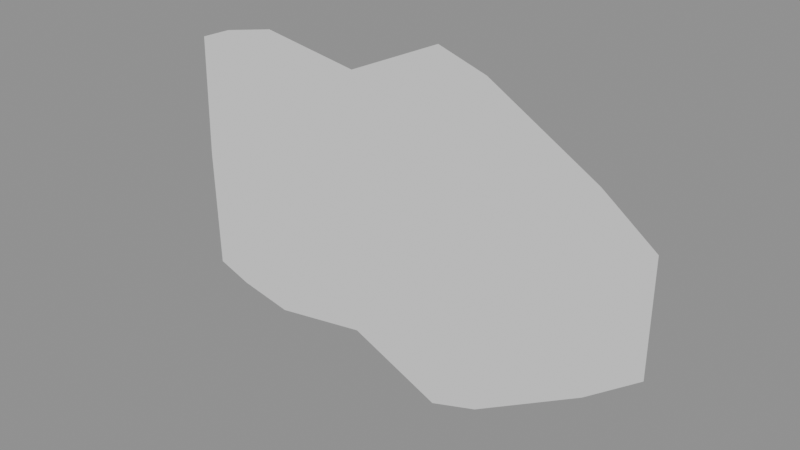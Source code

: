# Source: Spaceships.blend  (saved by Blender 4.3.34; exported with 4.5.12 LTS)
import bpy
from mathutils import Matrix  # noqa: F401  (used for matrix-valued properties, if any)

bpy.ops.wm.read_factory_settings(use_empty=True)
scene = bpy.context.scene
scene.name = 'AssassinCollider'

# ---- meshes
me_assassincollider = bpy.data.meshes.new('AssassinCollider')
me_assassincollider.from_pydata([(11.34, 0.0, -29.5), (10.85, 0.0, 0.0), (37.72, 2.861e-06, -16.2), (46.57, 3.815e-06, -9.5), (19.05, 9.537e-07, 0.0), (19.53, 9.537e-07, -26.86), (37.23, 2.861e-06, 0.0), (46.57, 3.815e-06, 0.0), (-4.489, -9.537e-07, -22.36), (-4.978, -9.537e-07, 0.0), (-21.31, -2.861e-06, -25.07), (-21.8, -2.861e-06, 0.0), (-30.74, -3.815e-06, -23.09), (-31.23, -3.815e-06, 0.0), (-36.74, -4.768e-06, -20.85), (-37.23, -4.768e-06, 0.0)], [], [(5, 4, 1, 0), (2, 6, 4, 5), (2, 3, 7, 6), (0, 1, 9, 8), (8, 9, 11, 10), (10, 11, 13, 12), (12, 13, 15, 14)])
_uv = me_assassincollider.uv_layers.new(name='map1')
_uv.uv.foreach_set('vector', [0.0, 0.0, 0.0, 0.5, 0.0, 0.5, 0.0, 0.0, 0.0, 0.0, 0.0, 0.5, 0.0, 0.5, 0.0, 0.0, 0.0, 0.0, 1.0, 0.0, 1.0, 0.5, 0.0, 0.5, 0.0, 0.0, 0.0, 0.5, 0.0, 0.5, 0.0, 0.0, 0.0, 0.0, 0.0, 0.5, 0.0, 0.5, 0.0, 0.0, 0.0, 0.0, 0.0, 0.5, 0.0, 0.5, 0.0, 0.0, 0.0, 0.0, 0.0, 0.5, 0.0, 0.5, 0.0, 0.0])
me_assassincollider.update()
me_assassincollider.normals_split_custom_set([tuple(v) for v in zip(*[iter([1.161e-07, -1.0, 2.012e-09, 1.161e-07, -1.0, 2.012e-09, 1.161e-07, -1.0, 2.012e-09, 1.161e-07, -1.0, 2.012e-09, 1.042e-07, -1.0, 2.363e-09, 1.042e-07, -1.0, 2.363e-09, 1.042e-07, -1.0, 2.363e-09, 1.042e-07, -1.0, 2.363e-09, 1.041e-07, -1.0, 1.979e-09, 1.041e-07, -1.0, 1.979e-09, 1.041e-07, -1.0, 1.979e-09, 1.041e-07, -1.0, 1.979e-09, 6.049e-08, -1.0, 1.139e-09, 6.049e-08, -1.0, 1.139e-09, 6.049e-08, -1.0, 1.139e-09, 6.049e-08, -1.0, 1.139e-09, 1.132e-07, -1.0, 2.331e-09, 1.132e-07, -1.0, 2.331e-09, 1.132e-07, -1.0, 2.331e-09, 1.132e-07, -1.0, 2.331e-09, 1.013e-07, -1.0, 2.055e-09, 1.013e-07, -1.0, 2.055e-09, 1.013e-07, -1.0, 2.055e-09, 1.013e-07, -1.0, 2.055e-09, 1.597e-07, -1.0, 3.549e-09, 1.597e-07, -1.0, 3.549e-09, 1.597e-07, -1.0, 3.549e-09, 1.597e-07, -1.0, 3.549e-09])] * 3)])

# ---- objects
ob_assassincollider = bpy.data.objects.new('AssassinCollider', me_assassincollider)

# ---- transforms, parenting, visibility, modifiers, constraints
ob_assassincollider.location = (0.0, 10.0, 0.0)
ob_assassincollider.color = (0.8, 0.8, 0.8, 1.0)
_m = ob_assassincollider.modifiers.new('Mirror', 'MIRROR')
_m.use_axis = (False, False, True)
_m.use_clip = True

# ---- collection membership
scene.collection.objects.link(ob_assassincollider)

# ---- scene / render settings (as saved in the file)
scene.frame_start = 1; scene.frame_end = 250; scene.frame_set(0)
scene.render.engine = 'BLENDER_EEVEE_NEXT'
scene.render.image_settings.exr_codec = 'NONE'
scene.render.simplify_subdivision_render = 0
scene.render.simplify_child_particles_render = 0.0
scene.eevee.use_volume_custom_range = False
scene.eevee.use_fast_gi = False
scene.eevee.use_shadows = False
scene.view_settings.white_balance_temperature = 0.0
scene.view_settings.white_balance_tint = 0.0
scene.view_settings.white_balance_whitepoint = (2.97, 0.5193, -0.0414)
bpy.context.view_layer.update()

# ---- added for rendering (the .blend has no active camera and no usable light): camera, sun + grey world if the file has none
cam_auto = bpy.data.cameras.new('AutoCamera')
cam_auto.lens = 50.0
cam_auto.sensor_width = 36.0
cam_auto.clip_end = 1664.06
ob_auto_camera = bpy.data.objects.new('AutoCamera', cam_auto)
scene.collection.objects.link(ob_auto_camera)
ob_auto_camera.location = (99.4893, -103.782, 75.8548)
ob_auto_camera.rotation_euler = (1.09748, -7.21219e-08, 0.694738)
scene.camera = ob_auto_camera
light_auto_sun = bpy.data.lights.new('AutoSun', 'SUN')
light_auto_sun.energy = 3.0
light_auto_sun.angle = 0.0523599
ob_auto_sun = bpy.data.objects.new('AutoSun', light_auto_sun)
scene.collection.objects.link(ob_auto_sun)
ob_auto_sun.rotation_euler = (0.872665, 0.174533, 0.523599)
if scene.world is None:
    world_auto = bpy.data.worlds.new('AutoWorld')
    world_auto.color = (0.3, 0.3, 0.3)
    scene.world = world_auto
bpy.context.view_layer.update()

